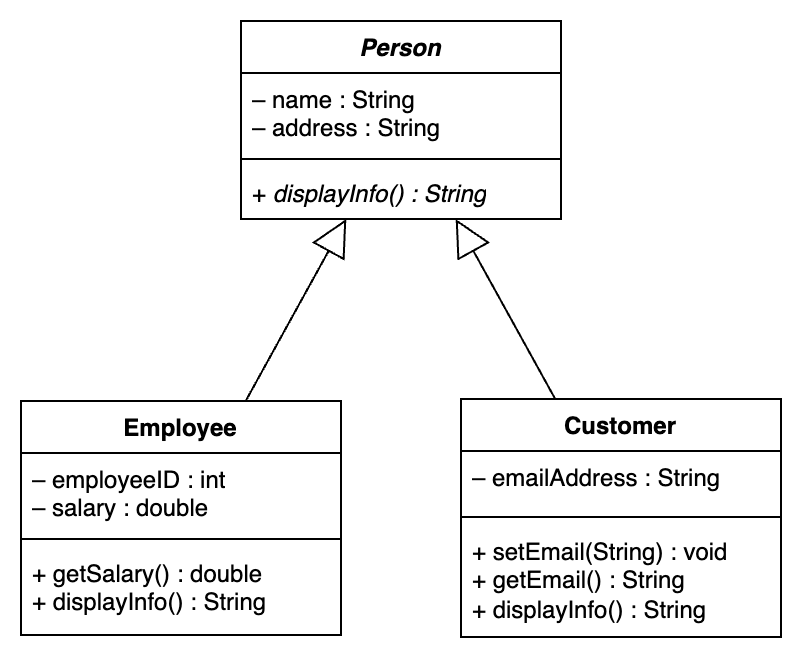

The diagram above was exported from draw.io. Its source (the exported page's mxGraphModel, read from the mxfile embedded in the PNG):
<mxGraphModel dx="1108" dy="1004" grid="1" gridSize="10" guides="1" tooltips="1" connect="1" arrows="1" fold="1" page="1" pageScale="1" pageWidth="827" pageHeight="1169" math="0" shadow="0">
  <root>
    <mxCell id="0" />
    <mxCell id="1" parent="0" />
    <mxCell id="KlQoccAGvno2JiD7zO3y-1" value="&lt;i&gt;Person&lt;/i&gt;" style="swimlane;fontStyle=1;align=center;verticalAlign=top;childLayout=stackLayout;horizontal=1;startSize=26;horizontalStack=0;resizeParent=1;resizeParentMax=0;resizeLast=0;collapsible=1;marginBottom=0;whiteSpace=wrap;html=1;" parent="1" vertex="1">
      <mxGeometry x="310" y="570" width="160" height="99" as="geometry" />
    </mxCell>
    <mxCell id="KlQoccAGvno2JiD7zO3y-2" value="– name : String&lt;div&gt;– address : String&lt;/div&gt;" style="text;strokeColor=none;fillColor=none;align=left;verticalAlign=top;spacingLeft=4;spacingRight=4;overflow=hidden;rotatable=0;points=[[0,0.5],[1,0.5]];portConstraint=eastwest;whiteSpace=wrap;html=1;" parent="KlQoccAGvno2JiD7zO3y-1" vertex="1">
      <mxGeometry y="26" width="160" height="39" as="geometry" />
    </mxCell>
    <mxCell id="KlQoccAGvno2JiD7zO3y-3" value="" style="line;strokeWidth=1;fillColor=none;align=left;verticalAlign=middle;spacingTop=-1;spacingLeft=3;spacingRight=3;rotatable=0;labelPosition=right;points=[];portConstraint=eastwest;strokeColor=inherit;" parent="KlQoccAGvno2JiD7zO3y-1" vertex="1">
      <mxGeometry y="65" width="160" height="8" as="geometry" />
    </mxCell>
    <mxCell id="KlQoccAGvno2JiD7zO3y-4" value="+&lt;i&gt; displayInfo() : String&lt;/i&gt;" style="text;strokeColor=none;fillColor=none;align=left;verticalAlign=top;spacingLeft=4;spacingRight=4;overflow=hidden;rotatable=0;points=[[0,0.5],[1,0.5]];portConstraint=eastwest;whiteSpace=wrap;html=1;" parent="KlQoccAGvno2JiD7zO3y-1" vertex="1">
      <mxGeometry y="73" width="160" height="26" as="geometry" />
    </mxCell>
    <mxCell id="KlQoccAGvno2JiD7zO3y-5" value="Employee" style="swimlane;fontStyle=1;align=center;verticalAlign=top;childLayout=stackLayout;horizontal=1;startSize=26;horizontalStack=0;resizeParent=1;resizeParentMax=0;resizeLast=0;collapsible=1;marginBottom=0;whiteSpace=wrap;html=1;" parent="1" vertex="1">
      <mxGeometry x="200" y="760" width="160" height="117" as="geometry" />
    </mxCell>
    <mxCell id="KlQoccAGvno2JiD7zO3y-6" value="– employeeID : int&lt;div&gt;– salary : double&lt;/div&gt;" style="text;strokeColor=none;fillColor=none;align=left;verticalAlign=top;spacingLeft=4;spacingRight=4;overflow=hidden;rotatable=0;points=[[0,0.5],[1,0.5]];portConstraint=eastwest;whiteSpace=wrap;html=1;" parent="KlQoccAGvno2JiD7zO3y-5" vertex="1">
      <mxGeometry y="26" width="160" height="39" as="geometry" />
    </mxCell>
    <mxCell id="KlQoccAGvno2JiD7zO3y-7" value="" style="line;strokeWidth=1;fillColor=none;align=left;verticalAlign=middle;spacingTop=-1;spacingLeft=3;spacingRight=3;rotatable=0;labelPosition=right;points=[];portConstraint=eastwest;strokeColor=inherit;" parent="KlQoccAGvno2JiD7zO3y-5" vertex="1">
      <mxGeometry y="65" width="160" height="8" as="geometry" />
    </mxCell>
    <mxCell id="KlQoccAGvno2JiD7zO3y-8" value="&lt;div&gt;+ getSalary() : double&lt;/div&gt;+ displayInfo() : String" style="text;strokeColor=none;fillColor=none;align=left;verticalAlign=top;spacingLeft=4;spacingRight=4;overflow=hidden;rotatable=0;points=[[0,0.5],[1,0.5]];portConstraint=eastwest;whiteSpace=wrap;html=1;" parent="KlQoccAGvno2JiD7zO3y-5" vertex="1">
      <mxGeometry y="73" width="160" height="44" as="geometry" />
    </mxCell>
    <mxCell id="KlQoccAGvno2JiD7zO3y-9" value="Customer" style="swimlane;fontStyle=1;align=center;verticalAlign=top;childLayout=stackLayout;horizontal=1;startSize=26;horizontalStack=0;resizeParent=1;resizeParentMax=0;resizeLast=0;collapsible=1;marginBottom=0;whiteSpace=wrap;html=1;" parent="1" vertex="1">
      <mxGeometry x="420" y="759" width="160" height="119" as="geometry" />
    </mxCell>
    <mxCell id="KlQoccAGvno2JiD7zO3y-10" value="– emailAddress : String" style="text;strokeColor=none;fillColor=none;align=left;verticalAlign=top;spacingLeft=4;spacingRight=4;overflow=hidden;rotatable=0;points=[[0,0.5],[1,0.5]];portConstraint=eastwest;whiteSpace=wrap;html=1;" parent="KlQoccAGvno2JiD7zO3y-9" vertex="1">
      <mxGeometry y="26" width="160" height="29" as="geometry" />
    </mxCell>
    <mxCell id="KlQoccAGvno2JiD7zO3y-11" value="" style="line;strokeWidth=1;fillColor=none;align=left;verticalAlign=middle;spacingTop=-1;spacingLeft=3;spacingRight=3;rotatable=0;labelPosition=right;points=[];portConstraint=eastwest;strokeColor=inherit;" parent="KlQoccAGvno2JiD7zO3y-9" vertex="1">
      <mxGeometry y="55" width="160" height="8" as="geometry" />
    </mxCell>
    <mxCell id="KlQoccAGvno2JiD7zO3y-12" value="&lt;div&gt;+ setEmail(String) : void&lt;/div&gt;&lt;div&gt;+ getEmail() : String&lt;/div&gt;+ displayInfo() : String" style="text;strokeColor=none;fillColor=none;align=left;verticalAlign=top;spacingLeft=4;spacingRight=4;overflow=hidden;rotatable=0;points=[[0,0.5],[1,0.5]];portConstraint=eastwest;whiteSpace=wrap;html=1;" parent="KlQoccAGvno2JiD7zO3y-9" vertex="1">
      <mxGeometry y="63" width="160" height="56" as="geometry" />
    </mxCell>
    <mxCell id="KlQoccAGvno2JiD7zO3y-13" value="" style="endArrow=block;endSize=16;endFill=0;html=1;rounded=0;" parent="1" source="KlQoccAGvno2JiD7zO3y-5" target="KlQoccAGvno2JiD7zO3y-1" edge="1">
      <mxGeometry width="160" relative="1" as="geometry">
        <mxPoint x="200" y="930" as="sourcePoint" />
        <mxPoint x="360" y="930" as="targetPoint" />
      </mxGeometry>
    </mxCell>
    <mxCell id="KlQoccAGvno2JiD7zO3y-14" value="" style="endArrow=block;endSize=16;endFill=0;html=1;rounded=0;" parent="1" source="KlQoccAGvno2JiD7zO3y-9" target="KlQoccAGvno2JiD7zO3y-1" edge="1">
      <mxGeometry width="160" relative="1" as="geometry">
        <mxPoint x="322" y="770" as="sourcePoint" />
        <mxPoint x="373" y="679" as="targetPoint" />
      </mxGeometry>
    </mxCell>
  </root>
</mxGraphModel>